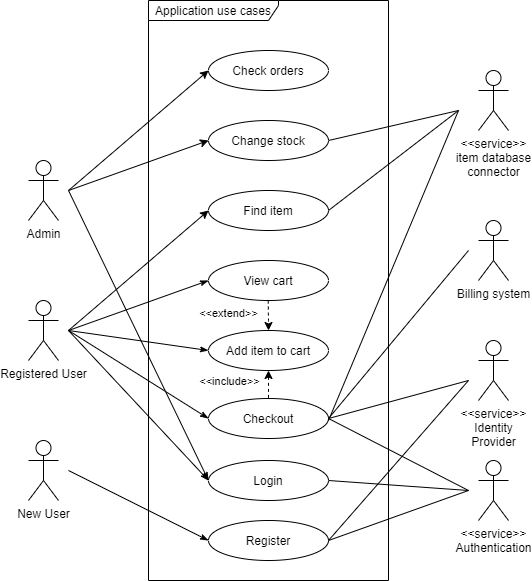

The diagram above was exported from draw.io. Its source (the exported page's mxGraphModel, read from the mxfile embedded in the PNG):
<mxGraphModel dx="1326" dy="806" grid="1" gridSize="10" guides="1" tooltips="1" connect="1" arrows="1" fold="1" page="1" pageScale="1" pageWidth="827" pageHeight="1169" math="0" shadow="0">
  <root>
    <mxCell id="0" />
    <mxCell id="1" parent="0" />
    <mxCell id="lU3VeQ8RNu4z6s07v1eM-1" value="Application use cases" style="shape=umlFrame;whiteSpace=wrap;html=1;width=130;height=20;" parent="1" vertex="1">
      <mxGeometry x="240" y="90" width="240" height="580" as="geometry" />
    </mxCell>
    <mxCell id="lU3VeQ8RNu4z6s07v1eM-2" value="&amp;lt;&amp;lt;service&amp;gt;&amp;gt;&lt;br&gt;Authentication" style="shape=umlActor;verticalLabelPosition=bottom;verticalAlign=top;html=1;" parent="1" vertex="1">
      <mxGeometry x="570" y="550" width="30" height="60" as="geometry" />
    </mxCell>
    <mxCell id="lU3VeQ8RNu4z6s07v1eM-3" value="Registered User" style="shape=umlActor;verticalLabelPosition=bottom;verticalAlign=top;html=1;" parent="1" vertex="1">
      <mxGeometry x="120" y="390" width="30" height="60" as="geometry" />
    </mxCell>
    <mxCell id="lU3VeQ8RNu4z6s07v1eM-4" value="Billing system" style="shape=umlActor;verticalLabelPosition=bottom;verticalAlign=top;html=1;" parent="1" vertex="1">
      <mxGeometry x="570" y="310" width="30" height="60" as="geometry" />
    </mxCell>
    <mxCell id="lU3VeQ8RNu4z6s07v1eM-5" value="View cart" style="ellipse;whiteSpace=wrap;html=1;" parent="1" vertex="1">
      <mxGeometry x="300" y="350" width="120" height="40" as="geometry" />
    </mxCell>
    <mxCell id="lU3VeQ8RNu4z6s07v1eM-6" value="Add item to cart" style="ellipse;whiteSpace=wrap;html=1;" parent="1" vertex="1">
      <mxGeometry x="300" y="420" width="120" height="40" as="geometry" />
    </mxCell>
    <mxCell id="lU3VeQ8RNu4z6s07v1eM-7" value="Checkout" style="ellipse;whiteSpace=wrap;html=1;" parent="1" vertex="1">
      <mxGeometry x="300" y="488" width="120" height="40" as="geometry" />
    </mxCell>
    <mxCell id="lU3VeQ8RNu4z6s07v1eM-8" value="Register" style="ellipse;whiteSpace=wrap;html=1;" parent="1" vertex="1">
      <mxGeometry x="300" y="610" width="120" height="40" as="geometry" />
    </mxCell>
    <mxCell id="lU3VeQ8RNu4z6s07v1eM-9" value="" style="endArrow=classic;html=1;dashed=1;" parent="1" target="lU3VeQ8RNu4z6s07v1eM-6" edge="1">
      <mxGeometry width="50" height="50" relative="1" as="geometry">
        <mxPoint x="359.71000000000004" y="390" as="sourcePoint" />
        <mxPoint x="360" y="430" as="targetPoint" />
        <Array as="points">
          <mxPoint x="360" y="410" />
        </Array>
      </mxGeometry>
    </mxCell>
    <mxCell id="lU3VeQ8RNu4z6s07v1eM-10" value="&amp;lt;&amp;lt;extend&amp;gt;&amp;gt;" style="edgeLabel;html=1;align=center;verticalAlign=middle;resizable=0;points=[];" parent="lU3VeQ8RNu4z6s07v1eM-9" vertex="1" connectable="0">
      <mxGeometry x="-0.2775" relative="1" as="geometry">
        <mxPoint x="-40" y="1.7199999999999998" as="offset" />
      </mxGeometry>
    </mxCell>
    <mxCell id="lU3VeQ8RNu4z6s07v1eM-11" value="" style="endArrow=none;html=1;dashed=1;exitX=0.5;exitY=1;exitDx=0;exitDy=0;startArrow=classic;startFill=1;endFill=0;" parent="1" source="lU3VeQ8RNu4z6s07v1eM-6" target="lU3VeQ8RNu4z6s07v1eM-7" edge="1">
      <mxGeometry width="50" height="50" relative="1" as="geometry">
        <mxPoint x="359.76000000000005" y="470" as="sourcePoint" />
        <mxPoint x="360.05" y="510" as="targetPoint" />
        <Array as="points" />
      </mxGeometry>
    </mxCell>
    <mxCell id="lU3VeQ8RNu4z6s07v1eM-12" value="&amp;lt;&amp;lt;include&amp;gt;&amp;gt;" style="edgeLabel;html=1;align=center;verticalAlign=middle;resizable=0;points=[];" parent="lU3VeQ8RNu4z6s07v1eM-11" vertex="1" connectable="0">
      <mxGeometry x="-0.2775" relative="1" as="geometry">
        <mxPoint x="-40" y="0.9500000000000002" as="offset" />
      </mxGeometry>
    </mxCell>
    <mxCell id="lU3VeQ8RNu4z6s07v1eM-13" value="" style="endArrow=classicThin;html=1;entryX=0;entryY=0.5;entryDx=0;entryDy=0;endFill=1;" parent="1" target="lU3VeQ8RNu4z6s07v1eM-6" edge="1">
      <mxGeometry width="50" height="50" relative="1" as="geometry">
        <mxPoint x="159.99999999999977" y="420" as="sourcePoint" />
        <mxPoint x="320" y="560" as="targetPoint" />
      </mxGeometry>
    </mxCell>
    <mxCell id="lU3VeQ8RNu4z6s07v1eM-14" value="" style="endArrow=classicThin;html=1;entryX=0;entryY=0.5;entryDx=0;entryDy=0;endFill=1;" parent="1" target="lU3VeQ8RNu4z6s07v1eM-7" edge="1">
      <mxGeometry width="50" height="50" relative="1" as="geometry">
        <mxPoint x="159.99999999999977" y="420" as="sourcePoint" />
        <mxPoint x="300" y="400" as="targetPoint" />
      </mxGeometry>
    </mxCell>
    <mxCell id="lU3VeQ8RNu4z6s07v1eM-15" value="" style="endArrow=classicThin;html=1;entryX=0;entryY=0.5;entryDx=0;entryDy=0;endFill=1;" parent="1" target="lU3VeQ8RNu4z6s07v1eM-5" edge="1">
      <mxGeometry width="50" height="50" relative="1" as="geometry">
        <mxPoint x="159.99999999999977" y="420" as="sourcePoint" />
        <mxPoint x="310" y="430" as="targetPoint" />
      </mxGeometry>
    </mxCell>
    <mxCell id="lU3VeQ8RNu4z6s07v1eM-16" value="New User" style="shape=umlActor;verticalLabelPosition=bottom;verticalAlign=top;html=1;" parent="1" vertex="1">
      <mxGeometry x="120" y="530" width="30" height="60" as="geometry" />
    </mxCell>
    <mxCell id="lU3VeQ8RNu4z6s07v1eM-17" value="" style="endArrow=classicThin;html=1;entryX=0;entryY=0.5;entryDx=0;entryDy=0;endFill=1;" parent="1" target="lU3VeQ8RNu4z6s07v1eM-8" edge="1">
      <mxGeometry width="50" height="50" relative="1" as="geometry">
        <mxPoint x="159.99999999999977" y="560.0000000000001" as="sourcePoint" />
        <mxPoint x="190" y="510" as="targetPoint" />
      </mxGeometry>
    </mxCell>
    <mxCell id="lU3VeQ8RNu4z6s07v1eM-18" value="" style="endArrow=none;html=1;entryX=1;entryY=0.5;entryDx=0;entryDy=0;endFill=0;" parent="1" target="lU3VeQ8RNu4z6s07v1eM-7" edge="1">
      <mxGeometry width="50" height="50" relative="1" as="geometry">
        <mxPoint x="560" y="340" as="sourcePoint" />
        <mxPoint x="570" y="380" as="targetPoint" />
      </mxGeometry>
    </mxCell>
    <mxCell id="lU3VeQ8RNu4z6s07v1eM-19" value="" style="endArrow=none;html=1;exitX=1;exitY=0.5;exitDx=0;exitDy=0;" parent="1" source="lU3VeQ8RNu4z6s07v1eM-8" edge="1">
      <mxGeometry width="50" height="50" relative="1" as="geometry">
        <mxPoint x="500" y="620" as="sourcePoint" />
        <mxPoint x="560" y="580.0000000000001" as="targetPoint" />
      </mxGeometry>
    </mxCell>
    <mxCell id="lU3VeQ8RNu4z6s07v1eM-20" value="" style="endArrow=none;html=1;exitX=1;exitY=0.5;exitDx=0;exitDy=0;" parent="1" source="lU3VeQ8RNu4z6s07v1eM-7" edge="1">
      <mxGeometry width="50" height="50" relative="1" as="geometry">
        <mxPoint x="540" y="510" as="sourcePoint" />
        <mxPoint x="560" y="580.0000000000001" as="targetPoint" />
      </mxGeometry>
    </mxCell>
    <mxCell id="lU3VeQ8RNu4z6s07v1eM-21" value="Login" style="ellipse;whiteSpace=wrap;html=1;" parent="1" vertex="1">
      <mxGeometry x="300" y="550" width="120" height="40" as="geometry" />
    </mxCell>
    <mxCell id="lU3VeQ8RNu4z6s07v1eM-22" value="&amp;lt;&amp;lt;service&amp;gt;&amp;gt;&lt;br&gt;Identity&lt;br&gt;Provider" style="shape=umlActor;verticalLabelPosition=bottom;verticalAlign=top;html=1;" parent="1" vertex="1">
      <mxGeometry x="570" y="430" width="30" height="60" as="geometry" />
    </mxCell>
    <mxCell id="lU3VeQ8RNu4z6s07v1eM-23" value="" style="endArrow=none;html=1;exitX=1;exitY=0.5;exitDx=0;exitDy=0;" parent="1" source="lU3VeQ8RNu4z6s07v1eM-8" edge="1">
      <mxGeometry width="50" height="50" relative="1" as="geometry">
        <mxPoint x="420" y="610" as="sourcePoint" />
        <mxPoint x="560" y="470" as="targetPoint" />
      </mxGeometry>
    </mxCell>
    <mxCell id="lU3VeQ8RNu4z6s07v1eM-24" value="" style="endArrow=classicThin;html=1;entryX=0;entryY=0.5;entryDx=0;entryDy=0;endFill=1;" parent="1" target="lU3VeQ8RNu4z6s07v1eM-21" edge="1">
      <mxGeometry width="50" height="50" relative="1" as="geometry">
        <mxPoint x="159.99999999999977" y="420" as="sourcePoint" />
        <mxPoint x="190" y="500" as="targetPoint" />
      </mxGeometry>
    </mxCell>
    <mxCell id="lU3VeQ8RNu4z6s07v1eM-25" value="" style="endArrow=none;html=1;" parent="1" edge="1">
      <mxGeometry width="50" height="50" relative="1" as="geometry">
        <mxPoint x="420" y="570.0000000000001" as="sourcePoint" />
        <mxPoint x="560" y="580.0000000000001" as="targetPoint" />
      </mxGeometry>
    </mxCell>
    <mxCell id="lU3VeQ8RNu4z6s07v1eM-26" value="" style="endArrow=none;html=1;exitX=1;exitY=0.5;exitDx=0;exitDy=0;" parent="1" source="lU3VeQ8RNu4z6s07v1eM-7" edge="1">
      <mxGeometry width="50" height="50" relative="1" as="geometry">
        <mxPoint x="420" y="520" as="sourcePoint" />
        <mxPoint x="560" y="470" as="targetPoint" />
      </mxGeometry>
    </mxCell>
    <mxCell id="lU3VeQ8RNu4z6s07v1eM-39" value="Admin" style="shape=umlActor;verticalLabelPosition=bottom;verticalAlign=top;html=1;" parent="1" vertex="1">
      <mxGeometry x="120" y="250" width="30" height="60" as="geometry" />
    </mxCell>
    <mxCell id="lU3VeQ8RNu4z6s07v1eM-43" value="" style="endArrow=classicThin;html=1;entryX=0;entryY=0.5;entryDx=0;entryDy=0;endFill=1;" parent="1" target="lU3VeQ8RNu4z6s07v1eM-21" edge="1">
      <mxGeometry width="50" height="50" relative="1" as="geometry">
        <mxPoint x="160" y="280" as="sourcePoint" />
        <mxPoint x="204.99999999999932" y="550.0000000000001" as="targetPoint" />
      </mxGeometry>
    </mxCell>
    <mxCell id="lU3VeQ8RNu4z6s07v1eM-44" value="Find item" style="ellipse;whiteSpace=wrap;html=1;" parent="1" vertex="1">
      <mxGeometry x="300" y="280" width="120" height="40" as="geometry" />
    </mxCell>
    <mxCell id="lU3VeQ8RNu4z6s07v1eM-45" value="" style="endArrow=classic;html=1;entryX=0;entryY=0.5;entryDx=0;entryDy=0;" parent="1" target="lU3VeQ8RNu4z6s07v1eM-44" edge="1">
      <mxGeometry width="50" height="50" relative="1" as="geometry">
        <mxPoint x="160" y="420" as="sourcePoint" />
        <mxPoint x="280" y="400" as="targetPoint" />
      </mxGeometry>
    </mxCell>
    <mxCell id="lU3VeQ8RNu4z6s07v1eM-46" value="Change stock" style="ellipse;whiteSpace=wrap;html=1;" parent="1" vertex="1">
      <mxGeometry x="300" y="210" width="120" height="40" as="geometry" />
    </mxCell>
    <mxCell id="lU3VeQ8RNu4z6s07v1eM-47" value="" style="endArrow=classic;html=1;entryX=0;entryY=0.5;entryDx=0;entryDy=0;" parent="1" target="lU3VeQ8RNu4z6s07v1eM-46" edge="1">
      <mxGeometry width="50" height="50" relative="1" as="geometry">
        <mxPoint x="160" y="280" as="sourcePoint" />
        <mxPoint x="300" y="160" as="targetPoint" />
      </mxGeometry>
    </mxCell>
    <mxCell id="lU3VeQ8RNu4z6s07v1eM-48" value="Check orders" style="ellipse;whiteSpace=wrap;html=1;" parent="1" vertex="1">
      <mxGeometry x="300" y="140" width="120" height="40" as="geometry" />
    </mxCell>
    <mxCell id="lU3VeQ8RNu4z6s07v1eM-49" value="" style="endArrow=classic;html=1;entryX=0;entryY=0.5;entryDx=0;entryDy=0;" parent="1" target="lU3VeQ8RNu4z6s07v1eM-48" edge="1">
      <mxGeometry width="50" height="50" relative="1" as="geometry">
        <mxPoint x="160" y="280" as="sourcePoint" />
        <mxPoint x="210" y="230" as="targetPoint" />
      </mxGeometry>
    </mxCell>
    <mxCell id="lU3VeQ8RNu4z6s07v1eM-50" value="&amp;lt;&amp;lt;service&amp;gt;&amp;gt;&lt;br&gt;item database&lt;br&gt;connector" style="shape=umlActor;verticalLabelPosition=bottom;verticalAlign=top;html=1;" parent="1" vertex="1">
      <mxGeometry x="570" y="160" width="30" height="60" as="geometry" />
    </mxCell>
    <mxCell id="lU3VeQ8RNu4z6s07v1eM-51" value="" style="endArrow=none;html=1;exitX=1;exitY=0.5;exitDx=0;exitDy=0;" parent="1" source="lU3VeQ8RNu4z6s07v1eM-44" edge="1">
      <mxGeometry width="50" height="50" relative="1" as="geometry">
        <mxPoint x="500" y="250" as="sourcePoint" />
        <mxPoint x="550" y="200" as="targetPoint" />
      </mxGeometry>
    </mxCell>
    <mxCell id="lU3VeQ8RNu4z6s07v1eM-52" value="" style="endArrow=none;html=1;exitX=1;exitY=0.5;exitDx=0;exitDy=0;" parent="1" source="lU3VeQ8RNu4z6s07v1eM-46" edge="1">
      <mxGeometry width="50" height="50" relative="1" as="geometry">
        <mxPoint x="430.0000000000008" y="80.00000000000011" as="sourcePoint" />
        <mxPoint x="550" y="200" as="targetPoint" />
      </mxGeometry>
    </mxCell>
    <mxCell id="lU3VeQ8RNu4z6s07v1eM-53" value="" style="endArrow=none;html=1;" parent="1" edge="1">
      <mxGeometry width="50" height="50" relative="1" as="geometry">
        <mxPoint x="420" y="510" as="sourcePoint" />
        <mxPoint x="550" y="200" as="targetPoint" />
      </mxGeometry>
    </mxCell>
  </root>
</mxGraphModel>